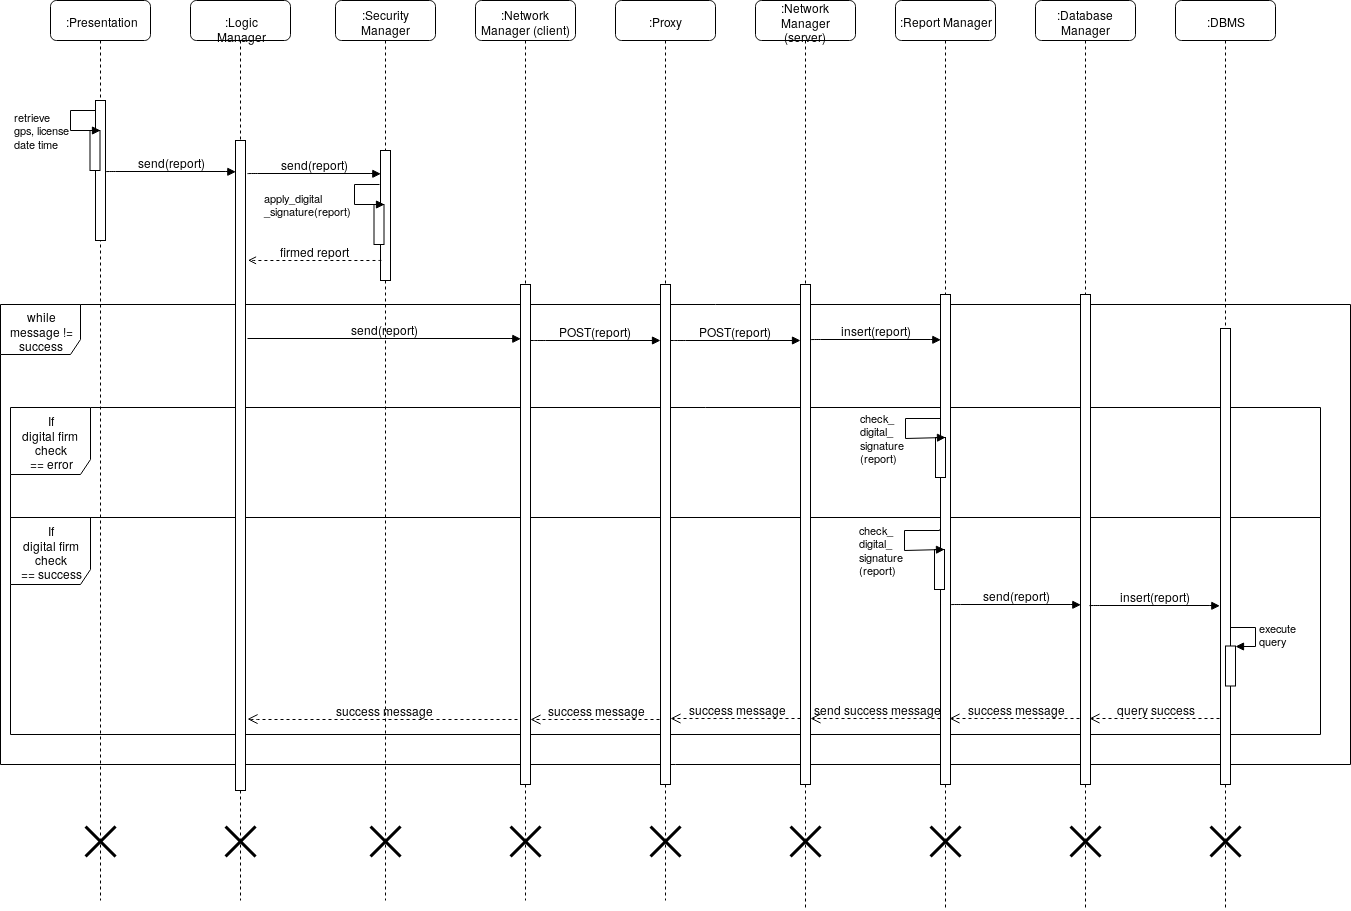

The diagram above was exported from draw.io. Its source (the exported page's mxGraphModel, read from the mxfile embedded in the PNG):
<mxGraphModel dx="953" dy="513" grid="1" gridSize="10" guides="1" tooltips="1" connect="1" arrows="1" fold="1" page="1" pageScale="1" pageWidth="1100" pageHeight="850" background="#ffffff" math="0" shadow="0">
  <root>
    <mxCell id="0" />
    <mxCell id="1" parent="0" />
    <mxCell id="2U_8ywx-rMTbbwlbNxhv-28" value="while message != success" style="shape=umlFrame;whiteSpace=wrap;html=1;width=80;height=50;fontFamily=Helvetica;" parent="1" vertex="1">
      <mxGeometry x="50" y="384" width="1350" height="460" as="geometry" />
    </mxCell>
    <mxCell id="2U_8ywx-rMTbbwlbNxhv-33" value="&lt;div&gt;If &lt;br&gt;&lt;/div&gt;&lt;div&gt;digital firm check&lt;/div&gt;&lt;div&gt;== success&lt;/div&gt;" style="shape=umlFrame;whiteSpace=wrap;html=1;width=80;height=67;fontFamily=Helvetica;" parent="1" vertex="1">
      <mxGeometry x="60" y="597" width="1310" height="217" as="geometry" />
    </mxCell>
    <mxCell id="2U_8ywx-rMTbbwlbNxhv-32" value="&lt;div&gt;If &lt;br&gt;&lt;/div&gt;&lt;div&gt;digital firm&amp;nbsp; check&lt;/div&gt;&lt;div&gt;== error&lt;/div&gt;" style="shape=umlFrame;whiteSpace=wrap;html=1;width=80;height=67;fontFamily=Helvetica;" parent="1" vertex="1">
      <mxGeometry x="60" y="487" width="1310" height="110" as="geometry" />
    </mxCell>
    <mxCell id="7baba1c4bc27f4b0-2" value=":Network Manager (client)" style="shape=umlLifeline;perimeter=lifelinePerimeter;whiteSpace=wrap;html=1;container=1;collapsible=0;recursiveResize=0;outlineConnect=0;rounded=1;shadow=0;comic=0;labelBackgroundColor=none;strokeWidth=1;fontFamily=Helvetica;fontSize=12;align=center;" parent="1" vertex="1">
      <mxGeometry x="525" y="80" width="100" height="900" as="geometry" />
    </mxCell>
    <mxCell id="7baba1c4bc27f4b0-10" value="" style="html=1;points=[];perimeter=orthogonalPerimeter;rounded=0;shadow=0;comic=0;labelBackgroundColor=none;strokeWidth=1;fontFamily=Helvetica;fontSize=12;align=center;" parent="7baba1c4bc27f4b0-2" vertex="1">
      <mxGeometry x="45" y="284" width="10" height="500" as="geometry" />
    </mxCell>
    <mxCell id="Mk-zL72r_X-_Wi9kbFhh-15" value="" style="shape=umlDestroy;whiteSpace=wrap;html=1;strokeWidth=3;fontFamily=Helvetica;" parent="7baba1c4bc27f4b0-2" vertex="1">
      <mxGeometry x="35" y="826" width="30" height="30" as="geometry" />
    </mxCell>
    <mxCell id="7baba1c4bc27f4b0-3" value="&lt;font&gt;:Proxy&lt;/font&gt;" style="shape=umlLifeline;perimeter=lifelinePerimeter;whiteSpace=wrap;html=1;container=1;collapsible=0;recursiveResize=0;outlineConnect=0;rounded=1;shadow=0;comic=0;labelBackgroundColor=none;strokeWidth=1;fontFamily=Helvetica;fontSize=12;align=center;" parent="1" vertex="1">
      <mxGeometry x="665" y="80" width="100" height="900" as="geometry" />
    </mxCell>
    <mxCell id="7baba1c4bc27f4b0-13" value="" style="html=1;points=[];perimeter=orthogonalPerimeter;rounded=0;shadow=0;comic=0;labelBackgroundColor=none;strokeWidth=1;fontFamily=Helvetica;fontSize=12;align=center;" parent="7baba1c4bc27f4b0-3" vertex="1">
      <mxGeometry x="45" y="284" width="10" height="500" as="geometry" />
    </mxCell>
    <mxCell id="Mk-zL72r_X-_Wi9kbFhh-16" value="" style="shape=umlDestroy;whiteSpace=wrap;html=1;strokeWidth=3;fontFamily=Helvetica;" parent="7baba1c4bc27f4b0-3" vertex="1">
      <mxGeometry x="35" y="826" width="30" height="30" as="geometry" />
    </mxCell>
    <mxCell id="7baba1c4bc27f4b0-4" value="&lt;div&gt;:Network Manager&lt;/div&gt;&lt;div&gt;(server)&lt;br&gt;&lt;/div&gt;" style="shape=umlLifeline;perimeter=lifelinePerimeter;whiteSpace=wrap;html=1;container=1;collapsible=0;recursiveResize=0;outlineConnect=0;rounded=1;shadow=0;comic=0;labelBackgroundColor=none;strokeWidth=1;fontFamily=Helvetica;fontSize=12;align=center;" parent="1" vertex="1">
      <mxGeometry x="805" y="80" width="100" height="910" as="geometry" />
    </mxCell>
    <mxCell id="Mk-zL72r_X-_Wi9kbFhh-17" value="" style="shape=umlDestroy;whiteSpace=wrap;html=1;strokeWidth=3;fontFamily=Helvetica;" parent="7baba1c4bc27f4b0-4" vertex="1">
      <mxGeometry x="35" y="826" width="30" height="30" as="geometry" />
    </mxCell>
    <mxCell id="7baba1c4bc27f4b0-5" value=":Report Manager" style="shape=umlLifeline;perimeter=lifelinePerimeter;whiteSpace=wrap;html=1;container=1;collapsible=0;recursiveResize=0;outlineConnect=0;rounded=1;shadow=0;comic=0;labelBackgroundColor=none;strokeWidth=1;fontFamily=Helvetica;fontSize=12;align=center;" parent="1" vertex="1">
      <mxGeometry x="945" y="80" width="100" height="910" as="geometry" />
    </mxCell>
    <mxCell id="Mk-zL72r_X-_Wi9kbFhh-18" value="" style="shape=umlDestroy;whiteSpace=wrap;html=1;strokeWidth=3;fontFamily=Helvetica;" parent="7baba1c4bc27f4b0-5" vertex="1">
      <mxGeometry x="35" y="826" width="30" height="30" as="geometry" />
    </mxCell>
    <mxCell id="7baba1c4bc27f4b0-6" value=":Database Manager" style="shape=umlLifeline;perimeter=lifelinePerimeter;whiteSpace=wrap;html=1;container=1;collapsible=0;recursiveResize=0;outlineConnect=0;rounded=1;shadow=0;comic=0;labelBackgroundColor=none;strokeWidth=1;fontFamily=Helvetica;fontSize=12;align=center;" parent="1" vertex="1">
      <mxGeometry x="1085" y="80" width="100" height="910" as="geometry" />
    </mxCell>
    <mxCell id="Mk-zL72r_X-_Wi9kbFhh-1" value="" style="html=1;points=[];perimeter=orthogonalPerimeter;rounded=0;shadow=0;comic=0;labelBackgroundColor=none;strokeWidth=1;fontFamily=Helvetica;fontSize=12;align=center;" parent="7baba1c4bc27f4b0-6" vertex="1">
      <mxGeometry x="45" y="294" width="10" height="490" as="geometry" />
    </mxCell>
    <mxCell id="Mk-zL72r_X-_Wi9kbFhh-19" value="" style="shape=umlDestroy;whiteSpace=wrap;html=1;strokeWidth=3;fontFamily=Helvetica;" parent="7baba1c4bc27f4b0-6" vertex="1">
      <mxGeometry x="35" y="826" width="30" height="30" as="geometry" />
    </mxCell>
    <mxCell id="7baba1c4bc27f4b0-7" value=":DBMS" style="shape=umlLifeline;perimeter=lifelinePerimeter;whiteSpace=wrap;html=1;container=1;collapsible=0;recursiveResize=0;outlineConnect=0;rounded=1;shadow=0;comic=0;labelBackgroundColor=none;strokeWidth=1;fontFamily=Helvetica;fontSize=12;align=center;" parent="1" vertex="1">
      <mxGeometry x="1225" y="80" width="100" height="910" as="geometry" />
    </mxCell>
    <mxCell id="Mk-zL72r_X-_Wi9kbFhh-20" value="" style="shape=umlDestroy;whiteSpace=wrap;html=1;strokeWidth=3;fontFamily=Helvetica;" parent="7baba1c4bc27f4b0-7" vertex="1">
      <mxGeometry x="35" y="826" width="30" height="30" as="geometry" />
    </mxCell>
    <mxCell id="7baba1c4bc27f4b0-8" value=":Presentation" style="shape=umlLifeline;perimeter=lifelinePerimeter;whiteSpace=wrap;html=1;container=1;collapsible=0;recursiveResize=0;outlineConnect=0;rounded=1;shadow=0;comic=0;labelBackgroundColor=none;strokeWidth=1;fontFamily=Helvetica;fontSize=12;align=center;" parent="1" vertex="1">
      <mxGeometry x="100" y="80" width="100" height="900" as="geometry" />
    </mxCell>
    <mxCell id="7baba1c4bc27f4b0-9" value="" style="html=1;points=[];perimeter=orthogonalPerimeter;rounded=0;shadow=0;comic=0;labelBackgroundColor=none;strokeWidth=1;fontFamily=Helvetica;fontSize=12;align=center;" parent="7baba1c4bc27f4b0-8" vertex="1">
      <mxGeometry x="45" y="100" width="10" height="140" as="geometry" />
    </mxCell>
    <mxCell id="Mk-zL72r_X-_Wi9kbFhh-3" value="" style="html=1;points=[];perimeter=orthogonalPerimeter;fontFamily=Helvetica;" parent="7baba1c4bc27f4b0-8" vertex="1">
      <mxGeometry x="39.5" y="130" width="10" height="40" as="geometry" />
    </mxCell>
    <mxCell id="Mk-zL72r_X-_Wi9kbFhh-4" value="&lt;div&gt;retrieve &lt;br&gt;&lt;/div&gt;&lt;div&gt;gps, license&lt;/div&gt;&lt;div&gt;date time&lt;br&gt;&lt;/div&gt;" style="edgeStyle=orthogonalEdgeStyle;html=1;align=left;spacingLeft=2;endArrow=block;rounded=0;entryX=1;entryY=0;fontFamily=Helvetica;" parent="7baba1c4bc27f4b0-8" target="Mk-zL72r_X-_Wi9kbFhh-3" edge="1">
      <mxGeometry x="0.2" y="-60" relative="1" as="geometry">
        <mxPoint x="44.5" y="110" as="sourcePoint" />
        <Array as="points">
          <mxPoint x="19.5" y="110" />
          <mxPoint x="19.5" y="130" />
        </Array>
        <mxPoint x="-60" y="-60" as="offset" />
      </mxGeometry>
    </mxCell>
    <mxCell id="Mk-zL72r_X-_Wi9kbFhh-14" value="" style="shape=umlDestroy;whiteSpace=wrap;html=1;strokeWidth=3;fontFamily=Helvetica;" parent="7baba1c4bc27f4b0-8" vertex="1">
      <mxGeometry x="35" y="826" width="30" height="30" as="geometry" />
    </mxCell>
    <mxCell id="7baba1c4bc27f4b0-16" value="" style="html=1;points=[];perimeter=orthogonalPerimeter;rounded=0;shadow=0;comic=0;labelBackgroundColor=none;strokeWidth=1;fontFamily=Helvetica;fontSize=12;align=center;" parent="1" vertex="1">
      <mxGeometry x="850" y="364" width="10" height="500" as="geometry" />
    </mxCell>
    <mxCell id="7baba1c4bc27f4b0-17" value="POST(report)" style="html=1;verticalAlign=bottom;endArrow=block;labelBackgroundColor=none;fontFamily=Helvetica;fontSize=12;edgeStyle=elbowEdgeStyle;elbow=vertical;" parent="1" edge="1">
      <mxGeometry relative="1" as="geometry">
        <mxPoint x="720" y="420" as="sourcePoint" />
        <Array as="points">
          <mxPoint x="725" y="420" />
        </Array>
        <mxPoint x="850" y="420" as="targetPoint" />
      </mxGeometry>
    </mxCell>
    <mxCell id="7baba1c4bc27f4b0-19" value="" style="html=1;points=[];perimeter=orthogonalPerimeter;rounded=0;shadow=0;comic=0;labelBackgroundColor=none;strokeWidth=1;fontFamily=Helvetica;fontSize=12;align=center;" parent="1" vertex="1">
      <mxGeometry x="990" y="374" width="10" height="490" as="geometry" />
    </mxCell>
    <mxCell id="7baba1c4bc27f4b0-20" value="insert(report)" style="html=1;verticalAlign=bottom;endArrow=block;entryX=0;entryY=0;labelBackgroundColor=none;fontFamily=Helvetica;fontSize=12;edgeStyle=elbowEdgeStyle;elbow=vertical;" parent="1" edge="1">
      <mxGeometry relative="1" as="geometry">
        <mxPoint x="860" y="419.33333333333337" as="sourcePoint" />
        <mxPoint x="990.3333333333335" y="419.33333333333337" as="targetPoint" />
      </mxGeometry>
    </mxCell>
    <mxCell id="7baba1c4bc27f4b0-21" value="send success message" style="html=1;verticalAlign=bottom;endArrow=open;dashed=1;endSize=8;labelBackgroundColor=none;fontFamily=Helvetica;fontSize=12;edgeStyle=elbowEdgeStyle;elbow=vertical;" parent="1" edge="1">
      <mxGeometry relative="1" as="geometry">
        <mxPoint x="860" y="798" as="targetPoint" />
        <Array as="points">
          <mxPoint x="935" y="798" />
          <mxPoint x="965" y="798" />
        </Array>
        <mxPoint x="990" y="798" as="sourcePoint" />
      </mxGeometry>
    </mxCell>
    <mxCell id="7baba1c4bc27f4b0-25" value="" style="html=1;points=[];perimeter=orthogonalPerimeter;rounded=0;shadow=0;comic=0;labelBackgroundColor=none;strokeColor=#000000;strokeWidth=1;fillColor=#FFFFFF;fontFamily=Helvetica;fontSize=12;fontColor=#000000;align=center;" parent="1" vertex="1">
      <mxGeometry x="1270" y="408" width="10" height="456" as="geometry" />
    </mxCell>
    <mxCell id="7baba1c4bc27f4b0-11" value="send(report)" style="html=1;verticalAlign=bottom;endArrow=block;entryX=0;entryY=0;labelBackgroundColor=none;fontFamily=Helvetica;fontSize=12;edgeStyle=elbowEdgeStyle;elbow=vertical;" parent="1" edge="1">
      <mxGeometry relative="1" as="geometry">
        <mxPoint x="155" y="251.33333333333337" as="sourcePoint" />
        <mxPoint x="285.33333333333337" y="251.33333333333337" as="targetPoint" />
      </mxGeometry>
    </mxCell>
    <mxCell id="Mk-zL72r_X-_Wi9kbFhh-2" value="send(report)" style="html=1;verticalAlign=bottom;endArrow=block;entryX=0;entryY=0;labelBackgroundColor=none;fontFamily=Helvetica;fontSize=12;edgeStyle=elbowEdgeStyle;elbow=vertical;" parent="1" edge="1">
      <mxGeometry relative="1" as="geometry">
        <mxPoint x="1000" y="684.3333333333334" as="sourcePoint" />
        <mxPoint x="1130.3333333333335" y="684.3333333333334" as="targetPoint" />
      </mxGeometry>
    </mxCell>
    <mxCell id="Mk-zL72r_X-_Wi9kbFhh-5" value="insert(report)" style="html=1;verticalAlign=bottom;endArrow=block;entryX=0;entryY=0;labelBackgroundColor=none;fontFamily=Helvetica;fontSize=12;edgeStyle=elbowEdgeStyle;elbow=vertical;" parent="1" edge="1">
      <mxGeometry relative="1" as="geometry">
        <mxPoint x="1139" y="685.3333333333334" as="sourcePoint" />
        <mxPoint x="1269.3333333333335" y="685.3333333333334" as="targetPoint" />
      </mxGeometry>
    </mxCell>
    <mxCell id="Mk-zL72r_X-_Wi9kbFhh-6" value="" style="html=1;points=[];perimeter=orthogonalPerimeter;fontFamily=Helvetica;" parent="1" vertex="1">
      <mxGeometry x="1275" y="725.5" width="10" height="40" as="geometry" />
    </mxCell>
    <mxCell id="Mk-zL72r_X-_Wi9kbFhh-7" value="&lt;div&gt;execute&lt;/div&gt;&lt;div&gt;query&lt;br&gt;&lt;/div&gt;" style="edgeStyle=orthogonalEdgeStyle;html=1;align=left;spacingLeft=2;endArrow=block;rounded=0;entryX=1;entryY=0;fontFamily=Helvetica;" parent="1" target="Mk-zL72r_X-_Wi9kbFhh-6" edge="1">
      <mxGeometry relative="1" as="geometry">
        <mxPoint x="1280" y="706.5" as="sourcePoint" />
        <Array as="points">
          <mxPoint x="1305" y="706.5" />
        </Array>
      </mxGeometry>
    </mxCell>
    <mxCell id="Mk-zL72r_X-_Wi9kbFhh-10" value="success message" style="html=1;verticalAlign=bottom;endArrow=open;dashed=1;endSize=8;labelBackgroundColor=none;fontFamily=Helvetica;fontSize=12;edgeStyle=elbowEdgeStyle;elbow=vertical;" parent="1" edge="1">
      <mxGeometry relative="1" as="geometry">
        <mxPoint x="720" y="798" as="targetPoint" />
        <Array as="points">
          <mxPoint x="795" y="798" />
          <mxPoint x="825" y="798" />
        </Array>
        <mxPoint x="850" y="798" as="sourcePoint" />
      </mxGeometry>
    </mxCell>
    <mxCell id="Mk-zL72r_X-_Wi9kbFhh-12" value="success message" style="html=1;verticalAlign=bottom;endArrow=open;dashed=1;endSize=8;labelBackgroundColor=none;fontFamily=Helvetica;fontSize=12;edgeStyle=elbowEdgeStyle;elbow=vertical;" parent="1" edge="1">
      <mxGeometry relative="1" as="geometry">
        <mxPoint x="580" y="799" as="targetPoint" />
        <Array as="points">
          <mxPoint x="655" y="799" />
          <mxPoint x="685" y="799" />
        </Array>
        <mxPoint x="709" y="799" as="sourcePoint" />
      </mxGeometry>
    </mxCell>
    <mxCell id="2U_8ywx-rMTbbwlbNxhv-17" value=":Security Manager" style="shape=umlLifeline;perimeter=lifelinePerimeter;whiteSpace=wrap;html=1;container=1;collapsible=0;recursiveResize=0;outlineConnect=0;rounded=1;shadow=0;comic=0;labelBackgroundColor=none;strokeWidth=1;fontFamily=Helvetica;fontSize=12;align=center;" parent="1" vertex="1">
      <mxGeometry x="385" y="80" width="100" height="900" as="geometry" />
    </mxCell>
    <mxCell id="2U_8ywx-rMTbbwlbNxhv-18" value="" style="html=1;points=[];perimeter=orthogonalPerimeter;rounded=0;shadow=0;comic=0;labelBackgroundColor=none;strokeWidth=1;fontFamily=Helvetica;fontSize=12;align=center;" parent="2U_8ywx-rMTbbwlbNxhv-17" vertex="1">
      <mxGeometry x="45" y="150" width="10" height="130" as="geometry" />
    </mxCell>
    <mxCell id="2U_8ywx-rMTbbwlbNxhv-21" value="" style="shape=umlDestroy;whiteSpace=wrap;html=1;strokeWidth=3;fontFamily=Helvetica;" parent="2U_8ywx-rMTbbwlbNxhv-17" vertex="1">
      <mxGeometry x="35" y="826" width="30" height="30" as="geometry" />
    </mxCell>
    <mxCell id="2U_8ywx-rMTbbwlbNxhv-22" value="send(report)" style="html=1;verticalAlign=bottom;endArrow=block;entryX=0;entryY=0;labelBackgroundColor=none;fontFamily=Helvetica;fontSize=12;edgeStyle=elbowEdgeStyle;elbow=vertical;exitX=1.214;exitY=0.305;exitDx=0;exitDy=0;exitPerimeter=0;" parent="1" source="DFJLeYOK9DSbugQPXomJ-2" edge="1">
      <mxGeometry relative="1" as="geometry">
        <mxPoint x="440" y="418.33333333333326" as="sourcePoint" />
        <mxPoint x="570.3333333333335" y="418.33333333333326" as="targetPoint" />
      </mxGeometry>
    </mxCell>
    <mxCell id="2U_8ywx-rMTbbwlbNxhv-23" value="success message" style="html=1;verticalAlign=bottom;endArrow=open;dashed=1;endSize=8;labelBackgroundColor=none;fontFamily=Helvetica;fontSize=12;edgeStyle=elbowEdgeStyle;elbow=vertical;entryX=0.183;entryY=0.931;entryDx=0;entryDy=0;entryPerimeter=0;" parent="1" edge="1">
      <mxGeometry relative="1" as="geometry">
        <mxPoint x="297" y="798.5714285714287" as="targetPoint" />
        <Array as="points">
          <mxPoint x="511" y="799" />
          <mxPoint x="541" y="799" />
        </Array>
        <mxPoint x="567" y="799" as="sourcePoint" />
      </mxGeometry>
    </mxCell>
    <mxCell id="2U_8ywx-rMTbbwlbNxhv-24" value="POST(report)" style="html=1;verticalAlign=bottom;endArrow=block;labelBackgroundColor=none;fontFamily=Helvetica;fontSize=12;edgeStyle=elbowEdgeStyle;elbow=vertical;" parent="1" edge="1">
      <mxGeometry relative="1" as="geometry">
        <mxPoint x="580" y="420" as="sourcePoint" />
        <Array as="points">
          <mxPoint x="585" y="420" />
        </Array>
        <mxPoint x="710" y="420" as="targetPoint" />
      </mxGeometry>
    </mxCell>
    <mxCell id="2U_8ywx-rMTbbwlbNxhv-34" value="success message" style="html=1;verticalAlign=bottom;endArrow=open;dashed=1;endSize=8;labelBackgroundColor=none;fontFamily=Helvetica;fontSize=12;edgeStyle=elbowEdgeStyle;elbow=vertical;" parent="1" edge="1">
      <mxGeometry relative="1" as="geometry">
        <mxPoint x="999" y="798" as="targetPoint" />
        <Array as="points">
          <mxPoint x="1074" y="798" />
          <mxPoint x="1104" y="798" />
        </Array>
        <mxPoint x="1129" y="798" as="sourcePoint" />
      </mxGeometry>
    </mxCell>
    <mxCell id="2U_8ywx-rMTbbwlbNxhv-35" value="query success" style="html=1;verticalAlign=bottom;endArrow=open;dashed=1;endSize=8;labelBackgroundColor=none;fontFamily=Helvetica;fontSize=12;edgeStyle=elbowEdgeStyle;elbow=vertical;" parent="1" edge="1">
      <mxGeometry relative="1" as="geometry">
        <mxPoint x="1139" y="798" as="targetPoint" />
        <Array as="points">
          <mxPoint x="1214" y="798" />
          <mxPoint x="1244" y="798" />
        </Array>
        <mxPoint x="1269" y="798" as="sourcePoint" />
      </mxGeometry>
    </mxCell>
    <mxCell id="2U_8ywx-rMTbbwlbNxhv-39" value="" style="html=1;points=[];perimeter=orthogonalPerimeter;fontFamily=Helvetica;" parent="1" vertex="1">
      <mxGeometry x="985" y="517" width="10" height="40" as="geometry" />
    </mxCell>
    <mxCell id="2U_8ywx-rMTbbwlbNxhv-40" value="&lt;div&gt;check_&lt;/div&gt;&lt;div&gt;digital_&lt;/div&gt;&lt;div&gt;signature&lt;/div&gt;&lt;div&gt;(report)&lt;br&gt;&lt;/div&gt;" style="edgeStyle=orthogonalEdgeStyle;html=1;align=left;spacingLeft=2;endArrow=block;rounded=0;entryX=1;entryY=0;fontFamily=Helvetica;" parent="1" target="2U_8ywx-rMTbbwlbNxhv-39" edge="1">
      <mxGeometry x="0.1605" y="-50" relative="1" as="geometry">
        <mxPoint x="990.4117647058824" y="497.32352941176464" as="sourcePoint" />
        <Array as="points">
          <mxPoint x="955" y="497.5" />
          <mxPoint x="955" y="517.5" />
        </Array>
        <mxPoint x="-50" y="-50" as="offset" />
      </mxGeometry>
    </mxCell>
    <mxCell id="2U_8ywx-rMTbbwlbNxhv-41" value="" style="html=1;points=[];perimeter=orthogonalPerimeter;fontFamily=Helvetica;" parent="1" vertex="1">
      <mxGeometry x="984" y="629" width="10" height="40" as="geometry" />
    </mxCell>
    <mxCell id="2U_8ywx-rMTbbwlbNxhv-42" value="&lt;div&gt;check_&lt;/div&gt;&lt;div&gt;digital_&lt;/div&gt;&lt;div&gt;signature&lt;/div&gt;&lt;div&gt;(report)&lt;br&gt;&lt;/div&gt;" style="edgeStyle=orthogonalEdgeStyle;html=1;align=left;spacingLeft=2;endArrow=block;rounded=0;entryX=1;entryY=0;fontFamily=Helvetica;" parent="1" target="2U_8ywx-rMTbbwlbNxhv-41" edge="1">
      <mxGeometry x="0.1605" y="-50" relative="1" as="geometry">
        <mxPoint x="989" y="609.3333333333335" as="sourcePoint" />
        <Array as="points">
          <mxPoint x="954" y="609.5" />
          <mxPoint x="954" y="629.5" />
        </Array>
        <mxPoint x="-50" y="-50" as="offset" />
      </mxGeometry>
    </mxCell>
    <mxCell id="DFJLeYOK9DSbugQPXomJ-1" value=":Logic Manager" style="shape=umlLifeline;perimeter=lifelinePerimeter;whiteSpace=wrap;html=1;container=1;collapsible=0;recursiveResize=0;outlineConnect=0;rounded=1;shadow=0;comic=0;labelBackgroundColor=none;strokeWidth=1;fontFamily=Helvetica;fontSize=12;align=center;" parent="1" vertex="1">
      <mxGeometry x="240" y="80" width="100" height="900" as="geometry" />
    </mxCell>
    <mxCell id="DFJLeYOK9DSbugQPXomJ-2" value="" style="html=1;points=[];perimeter=orthogonalPerimeter;rounded=0;shadow=0;comic=0;labelBackgroundColor=none;strokeWidth=1;fontFamily=Helvetica;fontSize=12;align=center;" parent="DFJLeYOK9DSbugQPXomJ-1" vertex="1">
      <mxGeometry x="45" y="140" width="10" height="650" as="geometry" />
    </mxCell>
    <mxCell id="DFJLeYOK9DSbugQPXomJ-3" value="" style="html=1;points=[];perimeter=orthogonalPerimeter;fontFamily=Helvetica;" parent="DFJLeYOK9DSbugQPXomJ-1" vertex="1">
      <mxGeometry x="183.5" y="204" width="10" height="40" as="geometry" />
    </mxCell>
    <mxCell id="DFJLeYOK9DSbugQPXomJ-4" value="&lt;div&gt;apply_digital&lt;/div&gt;&lt;div&gt;_signature(report)&lt;/div&gt;" style="edgeStyle=orthogonalEdgeStyle;html=1;align=left;spacingLeft=2;endArrow=block;rounded=0;entryX=1;entryY=0;fontFamily=Helvetica;" parent="DFJLeYOK9DSbugQPXomJ-1" target="DFJLeYOK9DSbugQPXomJ-3" edge="1">
      <mxGeometry x="0.2" y="-94" relative="1" as="geometry">
        <mxPoint x="188.5" y="184" as="sourcePoint" />
        <Array as="points">
          <mxPoint x="163.5" y="184" />
          <mxPoint x="163.5" y="204" />
        </Array>
        <mxPoint x="-94" y="-94" as="offset" />
      </mxGeometry>
    </mxCell>
    <mxCell id="DFJLeYOK9DSbugQPXomJ-5" value="" style="shape=umlDestroy;whiteSpace=wrap;html=1;strokeWidth=3;fontFamily=Helvetica;" parent="DFJLeYOK9DSbugQPXomJ-1" vertex="1">
      <mxGeometry x="35" y="826" width="30" height="30" as="geometry" />
    </mxCell>
    <mxCell id="DFJLeYOK9DSbugQPXomJ-6" value="firmed report" style="html=1;verticalAlign=bottom;endArrow=open;entryX=0;entryY=0;labelBackgroundColor=none;fontFamily=Helvetica;fontSize=12;edgeStyle=elbowEdgeStyle;elbow=vertical;endFill=0;dashed=1;" parent="1" edge="1">
      <mxGeometry relative="1" as="geometry">
        <mxPoint x="430.8333333333335" y="339.83333333333326" as="sourcePoint" />
        <mxPoint x="297.5" y="339.83333333333326" as="targetPoint" />
      </mxGeometry>
    </mxCell>
    <mxCell id="DFJLeYOK9DSbugQPXomJ-7" value="send(report)" style="html=1;verticalAlign=bottom;endArrow=block;entryX=0;entryY=0;labelBackgroundColor=none;fontFamily=Helvetica;fontSize=12;edgeStyle=elbowEdgeStyle;elbow=vertical;" parent="1" edge="1">
      <mxGeometry relative="1" as="geometry">
        <mxPoint x="297" y="253.33333333333326" as="sourcePoint" />
        <mxPoint x="430.3333333333335" y="253.33333333333326" as="targetPoint" />
      </mxGeometry>
    </mxCell>
  </root>
</mxGraphModel>